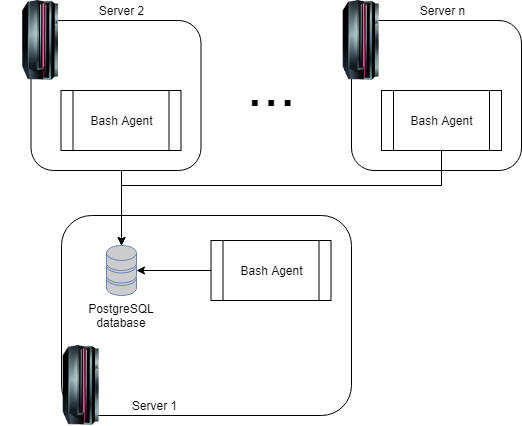

The diagram above was exported from draw.io. Its source (the exported page's mxGraphModel, read from the mxfile embedded in the PNG):
<mxGraphModel dx="754" dy="435" grid="0" gridSize="10" guides="0" tooltips="1" connect="1" arrows="1" fold="1" page="1" pageScale="1" pageWidth="1100" pageHeight="850" background="#ffffff" math="0" shadow="0">
  <root>
    <mxCell id="0" />
    <mxCell id="1" parent="0" />
    <mxCell id="s9c5DdBPlgP9nCJOAyw4-14" value="" style="rounded=1;whiteSpace=wrap;html=1;" parent="1" vertex="1">
      <mxGeometry x="285" y="390" width="290" height="200" as="geometry" />
    </mxCell>
    <mxCell id="s9c5DdBPlgP9nCJOAyw4-3" value="" style="image;html=1;labelBackgroundColor=#ffffff;image=img/lib/clip_art/computers/Mainframe_128x128.png" parent="1" vertex="1">
      <mxGeometry x="265" y="520" width="80" height="80" as="geometry" />
    </mxCell>
    <mxCell id="s9c5DdBPlgP9nCJOAyw4-11" style="edgeStyle=orthogonalEdgeStyle;rounded=0;orthogonalLoop=1;jettySize=auto;html=1;exitX=0.5;exitY=1;exitDx=0;exitDy=0;entryX=0.5;entryY=0;entryDx=0;entryDy=0;entryPerimeter=0;" parent="1" source="s9c5DdBPlgP9nCJOAyw4-5" target="s9c5DdBPlgP9nCJOAyw4-9" edge="1">
      <mxGeometry relative="1" as="geometry" />
    </mxCell>
    <mxCell id="s9c5DdBPlgP9nCJOAyw4-13" style="edgeStyle=orthogonalEdgeStyle;rounded=0;orthogonalLoop=1;jettySize=auto;html=1;entryX=1;entryY=0.5;entryDx=0;entryDy=0;entryPerimeter=0;" parent="1" source="s9c5DdBPlgP9nCJOAyw4-6" target="s9c5DdBPlgP9nCJOAyw4-9" edge="1">
      <mxGeometry relative="1" as="geometry" />
    </mxCell>
    <mxCell id="s9c5DdBPlgP9nCJOAyw4-6" value="Bash Agent" style="shape=process;whiteSpace=wrap;html=1;backgroundOutline=1;" parent="1" vertex="1">
      <mxGeometry x="434.5" y="415" width="120" height="60" as="geometry" />
    </mxCell>
    <mxCell id="s9c5DdBPlgP9nCJOAyw4-24" value="" style="group" parent="1" vertex="1" connectable="0">
      <mxGeometry x="545" y="175" width="200" height="170" as="geometry" />
    </mxCell>
    <mxCell id="s9c5DdBPlgP9nCJOAyw4-20" value="" style="rounded=1;whiteSpace=wrap;html=1;" parent="s9c5DdBPlgP9nCJOAyw4-24" vertex="1">
      <mxGeometry x="30" y="20" width="170" height="150" as="geometry" />
    </mxCell>
    <mxCell id="s9c5DdBPlgP9nCJOAyw4-21" value="" style="image;html=1;labelBackgroundColor=#ffffff;image=img/lib/clip_art/computers/Mainframe_128x128.png" parent="s9c5DdBPlgP9nCJOAyw4-24" vertex="1">
      <mxGeometry width="80" height="80" as="geometry" />
    </mxCell>
    <mxCell id="s9c5DdBPlgP9nCJOAyw4-22" value="Bash Agent" style="shape=process;whiteSpace=wrap;html=1;backgroundOutline=1;" parent="s9c5DdBPlgP9nCJOAyw4-24" vertex="1">
      <mxGeometry x="60" y="90" width="120" height="60" as="geometry" />
    </mxCell>
    <mxCell id="s9c5DdBPlgP9nCJOAyw4-23" value="Server n" style="text;html=1;strokeColor=none;fillColor=none;align=center;verticalAlign=middle;whiteSpace=wrap;rounded=0;" parent="s9c5DdBPlgP9nCJOAyw4-24" vertex="1">
      <mxGeometry x="87.5" width="65" height="20" as="geometry" />
    </mxCell>
    <mxCell id="s9c5DdBPlgP9nCJOAyw4-25" value="" style="group" parent="1" vertex="1" connectable="0">
      <mxGeometry x="224.5" y="175" width="200" height="170" as="geometry" />
    </mxCell>
    <mxCell id="s9c5DdBPlgP9nCJOAyw4-15" value="" style="rounded=1;whiteSpace=wrap;html=1;" parent="s9c5DdBPlgP9nCJOAyw4-25" vertex="1">
      <mxGeometry x="30" y="20" width="170" height="150" as="geometry" />
    </mxCell>
    <mxCell id="s9c5DdBPlgP9nCJOAyw4-1" value="" style="image;html=1;labelBackgroundColor=#ffffff;image=img/lib/clip_art/computers/Mainframe_128x128.png" parent="s9c5DdBPlgP9nCJOAyw4-25" vertex="1">
      <mxGeometry width="80" height="80" as="geometry" />
    </mxCell>
    <mxCell id="s9c5DdBPlgP9nCJOAyw4-5" value="Bash Agent" style="shape=process;whiteSpace=wrap;html=1;backgroundOutline=1;" parent="s9c5DdBPlgP9nCJOAyw4-25" vertex="1">
      <mxGeometry x="60" y="90" width="120" height="60" as="geometry" />
    </mxCell>
    <mxCell id="s9c5DdBPlgP9nCJOAyw4-16" value="Server 2" style="text;html=1;strokeColor=none;fillColor=none;align=center;verticalAlign=middle;whiteSpace=wrap;rounded=0;" parent="s9c5DdBPlgP9nCJOAyw4-25" vertex="1">
      <mxGeometry x="87.5" width="65" height="20" as="geometry" />
    </mxCell>
    <mxCell id="s9c5DdBPlgP9nCJOAyw4-26" value="" style="group" parent="1" vertex="1" connectable="0">
      <mxGeometry x="325" y="420" width="40" height="80" as="geometry" />
    </mxCell>
    <mxCell id="s9c5DdBPlgP9nCJOAyw4-9" value="" style="fontColor=#0066CC;verticalAlign=top;verticalLabelPosition=bottom;labelPosition=center;align=center;html=1;outlineConnect=0;fillColor=#CCCCCC;strokeColor=#6881B3;gradientColor=none;gradientDirection=north;strokeWidth=2;shape=mxgraph.networks.storage;" parent="s9c5DdBPlgP9nCJOAyw4-26" vertex="1">
      <mxGeometry x="5" width="30" height="50" as="geometry" />
    </mxCell>
    <mxCell id="s9c5DdBPlgP9nCJOAyw4-10" value="PostgreSQL database" style="text;html=1;strokeColor=none;fillColor=none;align=center;verticalAlign=middle;whiteSpace=wrap;rounded=0;" parent="s9c5DdBPlgP9nCJOAyw4-26" vertex="1">
      <mxGeometry y="60" width="40" height="20" as="geometry" />
    </mxCell>
    <mxCell id="s9c5DdBPlgP9nCJOAyw4-27" style="edgeStyle=orthogonalEdgeStyle;rounded=0;orthogonalLoop=1;jettySize=auto;html=1;" parent="1" source="s9c5DdBPlgP9nCJOAyw4-22" target="s9c5DdBPlgP9nCJOAyw4-9" edge="1">
      <mxGeometry relative="1" as="geometry">
        <Array as="points">
          <mxPoint x="665" y="360" />
          <mxPoint x="345" y="360" />
        </Array>
      </mxGeometry>
    </mxCell>
    <mxCell id="s9c5DdBPlgP9nCJOAyw4-28" value="Server 1" style="text;html=1;strokeColor=none;fillColor=none;align=center;verticalAlign=middle;whiteSpace=wrap;rounded=0;" parent="1" vertex="1">
      <mxGeometry x="345" y="570" width="65" height="20" as="geometry" />
    </mxCell>
    <mxCell id="s9c5DdBPlgP9nCJOAyw4-29" value="&lt;font style=&quot;font-size: 59px&quot;&gt;...&lt;/font&gt;" style="text;html=1;strokeColor=none;fillColor=none;align=center;verticalAlign=middle;whiteSpace=wrap;rounded=0;" parent="1" vertex="1">
      <mxGeometry x="474.5" y="250" width="40" height="20" as="geometry" />
    </mxCell>
  </root>
</mxGraphModel>